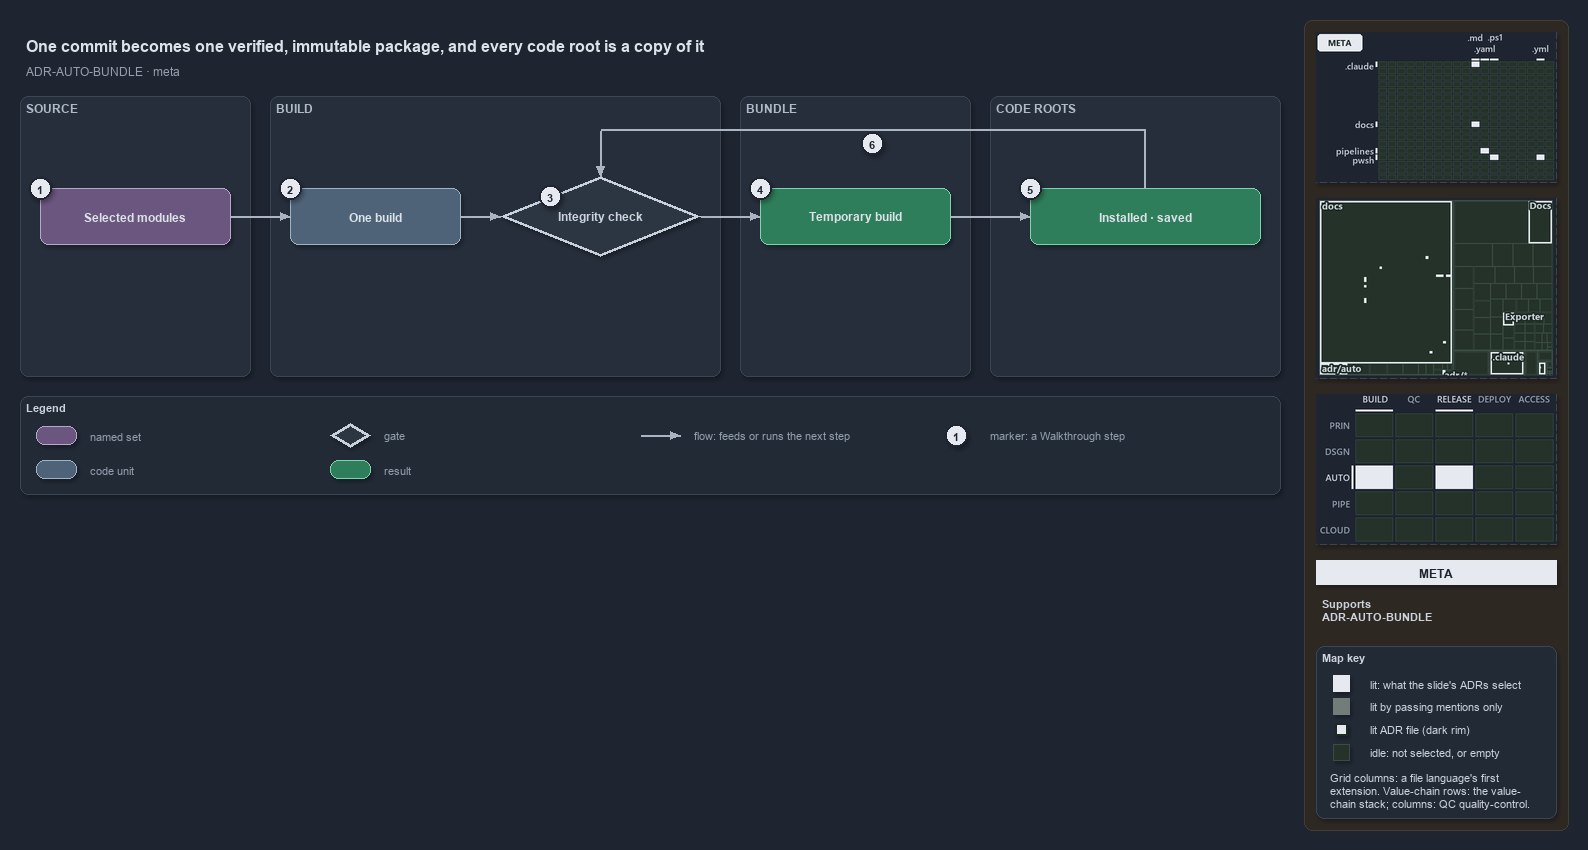

The diagram above was exported from draw.io. Its source (the exported page's mxGraphModel, read from the mxfile embedded in the PNG):
<mxGraphModel dx="1024" dy="768" grid="0" gridSize="10" guides="1" tooltips="1" connect="1" arrows="1" fold="1" page="1" pageScale="1" pageWidth="1572" pageHeight="600" background="#1E2430" math="0" shadow="1">
  <root>
    <mxCell id="0" />
    <mxCell id="1" parent="0" />
    <mxCell id="sidebar-bg" value="" style="rounded=1;arcSize=2;html=1;fillColor=#2E2823;strokeColor=#453C33;shadow=0;" vertex="1" parent="1">
      <mxGeometry x="1304" y="4" width="264" height="810" as="geometry" />
    </mxCell>
    <mxCell id="title" value="One commit becomes one verified, immutable package, and every code root is a copy of it" style="text;html=1;align=left;verticalAlign=middle;fontSize=16;fontStyle=1;fontColor=#DDE2E9;" vertex="1" parent="1">
      <mxGeometry x="20" y="14" width="1260" height="30" as="geometry" />
    </mxCell>
    <mxCell id="subtitle" value="ADR-AUTO-BUNDLE &amp;#183; meta" style="text;html=1;align=left;verticalAlign=middle;fontSize=12;fontColor=#949FAE;" vertex="1" parent="1">
      <mxGeometry x="20" y="44" width="1240" height="20" as="geometry" />
    </mxCell>
    <mxCell id="band-source" value="SOURCE" style="rounded=1;html=1;arcSize=3;fillColor=#262E3B;strokeColor=#3A4555;verticalAlign=top;align=left;spacingLeft=8;fontStyle=1;fontSize=12;fontColor=#B0BAC7;" vertex="1" parent="1">
      <mxGeometry x="20" y="80" width="230" height="280" as="geometry" />
    </mxCell>
    <mxCell id="band-build" value="BUILD" style="rounded=1;html=1;arcSize=3;fillColor=#262E3B;strokeColor=#3A4555;verticalAlign=top;align=left;spacingLeft=8;fontStyle=1;fontSize=12;fontColor=#B0BAC7;" vertex="1" parent="1">
      <mxGeometry x="270" y="80" width="450" height="280" as="geometry" />
    </mxCell>
    <mxCell id="band-bundle" value="BUNDLE" style="rounded=1;html=1;arcSize=3;fillColor=#262E3B;strokeColor=#3A4555;verticalAlign=top;align=left;spacingLeft=8;fontStyle=1;fontSize=12;fontColor=#B0BAC7;" vertex="1" parent="1">
      <mxGeometry x="740" y="80" width="230" height="280" as="geometry" />
    </mxCell>
    <mxCell id="band-roots" value="CODE ROOTS" style="rounded=1;html=1;arcSize=3;fillColor=#262E3B;strokeColor=#3A4555;verticalAlign=top;align=left;spacingLeft=8;fontStyle=1;fontSize=12;fontColor=#B0BAC7;" vertex="1" parent="1">
      <mxGeometry x="990" y="80" width="290" height="280" as="geometry" />
    </mxCell>
    <mxCell id="g-selected" value="&lt;b&gt;Selected modules&lt;/b&gt;" style="rounded=1;whiteSpace=wrap;html=1;arcSize=20;fillColor=#6A567E;strokeColor=#B9A6CC;fontColor=#DDE2E9;fontSize=12;" vertex="1" parent="1">
      <mxGeometry x="40" y="172" width="190" height="56" as="geometry" />
    </mxCell>
    <mxCell id="g-build" value="&lt;b&gt;One build&lt;/b&gt;" style="rounded=1;whiteSpace=wrap;html=1;arcSize=20;fillColor=#4E6378;strokeColor=#9FB3C8;fontColor=#DDE2E9;fontSize=12;" vertex="1" parent="1">
      <mxGeometry x="290" y="172" width="170" height="56" as="geometry" />
    </mxCell>
    <mxCell id="g-check" value="&lt;b&gt;Integrity check&lt;/b&gt;" style="rhombus;whiteSpace=wrap;html=1;fillColor=#2C3542;strokeColor=#C7D0DB;strokeWidth=3;fontSize=12;fontColor=#CDD3DC;" vertex="1" parent="1">
      <mxGeometry x="500" y="160" width="200" height="80" as="geometry" />
    </mxCell>
    <mxCell id="g-temporary" value="&lt;b&gt;Temporary build&lt;/b&gt;" style="rounded=1;whiteSpace=wrap;html=1;arcSize=20;fillColor=#2E7D5B;strokeColor=#7FD3AE;fontColor=#DDE2E9;fontSize=12;" vertex="1" parent="1">
      <mxGeometry x="760" y="172" width="190" height="56" as="geometry" />
    </mxCell>
    <mxCell id="g-copies" value="&lt;b&gt;Installed &amp;#183; saved&lt;/b&gt;" style="rounded=1;whiteSpace=wrap;html=1;arcSize=20;fillColor=#2E7D5B;strokeColor=#7FD3AE;fontColor=#DDE2E9;fontSize=12;" vertex="1" parent="1">
      <mxGeometry x="1030" y="172" width="230" height="56" as="geometry" />
    </mxCell>
    <mxCell id="p-edge-selected-build-a" value="" style="text;html=1;strokeColor=none;fillColor=none;" vertex="1" parent="1">
      <mxGeometry x="230" y="200" width="1" height="1" as="geometry" />
    </mxCell>
    <mxCell id="p-edge-selected-build-b" value="" style="text;html=1;strokeColor=none;fillColor=none;" vertex="1" parent="1">
      <mxGeometry x="290" y="200" width="1" height="1" as="geometry" />
    </mxCell>
    <mxCell id="edge-selected-build" value="" style="edgeStyle=orthogonalEdgeStyle;rounded=1;html=1;fontSize=10;endArrow=block;strokeColor=#AAB4C3;fontColor=#CDD3DC;shadow=0;" edge="1" parent="1" source="p-edge-selected-build-a" target="p-edge-selected-build-b">
      <mxGeometry relative="1" as="geometry" />
    </mxCell>
    <mxCell id="p-edge-build-check-a" value="" style="text;html=1;strokeColor=none;fillColor=none;" vertex="1" parent="1">
      <mxGeometry x="460" y="200" width="1" height="1" as="geometry" />
    </mxCell>
    <mxCell id="p-edge-build-check-b" value="" style="text;html=1;strokeColor=none;fillColor=none;" vertex="1" parent="1">
      <mxGeometry x="500" y="200" width="1" height="1" as="geometry" />
    </mxCell>
    <mxCell id="edge-build-check" value="" style="edgeStyle=orthogonalEdgeStyle;rounded=1;html=1;fontSize=10;endArrow=block;strokeColor=#AAB4C3;fontColor=#CDD3DC;shadow=0;" edge="1" parent="1" source="p-edge-build-check-a" target="p-edge-build-check-b">
      <mxGeometry relative="1" as="geometry" />
    </mxCell>
    <mxCell id="p-edge-check-temporary-a" value="" style="text;html=1;strokeColor=none;fillColor=none;" vertex="1" parent="1">
      <mxGeometry x="700" y="200" width="1" height="1" as="geometry" />
    </mxCell>
    <mxCell id="p-edge-check-temporary-b" value="" style="text;html=1;strokeColor=none;fillColor=none;" vertex="1" parent="1">
      <mxGeometry x="760" y="200" width="1" height="1" as="geometry" />
    </mxCell>
    <mxCell id="edge-check-temporary" value="" style="edgeStyle=orthogonalEdgeStyle;rounded=1;html=1;fontSize=10;endArrow=block;strokeColor=#AAB4C3;fontColor=#CDD3DC;shadow=0;" edge="1" parent="1" source="p-edge-check-temporary-a" target="p-edge-check-temporary-b">
      <mxGeometry relative="1" as="geometry" />
    </mxCell>
    <mxCell id="p-edge-temporary-copies-a" value="" style="text;html=1;strokeColor=none;fillColor=none;" vertex="1" parent="1">
      <mxGeometry x="950" y="200" width="1" height="1" as="geometry" />
    </mxCell>
    <mxCell id="p-edge-temporary-copies-b" value="" style="text;html=1;strokeColor=none;fillColor=none;" vertex="1" parent="1">
      <mxGeometry x="1030" y="200" width="1" height="1" as="geometry" />
    </mxCell>
    <mxCell id="edge-temporary-copies" value="" style="edgeStyle=orthogonalEdgeStyle;rounded=1;html=1;fontSize=10;endArrow=block;strokeColor=#AAB4C3;fontColor=#CDD3DC;shadow=0;" edge="1" parent="1" source="p-edge-temporary-copies-a" target="p-edge-temporary-copies-b">
      <mxGeometry relative="1" as="geometry" />
    </mxCell>
    <mxCell id="p-edge-copies-check-0" value="" style="text;html=1;strokeColor=none;fillColor=none;" vertex="1" parent="1">
      <mxGeometry x="1145" y="172" width="1" height="1" as="geometry" />
    </mxCell>
    <mxCell id="p-edge-copies-check-1" value="" style="text;html=1;strokeColor=none;fillColor=none;" vertex="1" parent="1">
      <mxGeometry x="1145" y="114" width="1" height="1" as="geometry" />
    </mxCell>
    <mxCell id="p-edge-copies-check-2" value="" style="text;html=1;strokeColor=none;fillColor=none;" vertex="1" parent="1">
      <mxGeometry x="600" y="114" width="1" height="1" as="geometry" />
    </mxCell>
    <mxCell id="p-edge-copies-check-3" value="" style="text;html=1;strokeColor=none;fillColor=none;" vertex="1" parent="1">
      <mxGeometry x="600" y="160" width="1" height="1" as="geometry" />
    </mxCell>
    <mxCell id="edge-copies-check-seg1" value="" style="edgeStyle=orthogonalEdgeStyle;rounded=1;html=1;fontSize=10;endArrow=none;strokeColor=#AAB4C3;fontColor=#CDD3DC;shadow=0;" edge="1" parent="1" source="p-edge-copies-check-0" target="p-edge-copies-check-1">
      <mxGeometry relative="1" as="geometry" />
    </mxCell>
    <mxCell id="edge-copies-check-seg2" value="" style="edgeStyle=orthogonalEdgeStyle;rounded=1;html=1;fontSize=10;endArrow=none;strokeColor=#AAB4C3;fontColor=#CDD3DC;shadow=0;" edge="1" parent="1" source="p-edge-copies-check-1" target="p-edge-copies-check-2">
      <mxGeometry relative="1" as="geometry" />
    </mxCell>
    <mxCell id="edge-copies-check" value="" style="edgeStyle=orthogonalEdgeStyle;rounded=1;html=1;fontSize=10;endArrow=block;strokeColor=#AAB4C3;fontColor=#CDD3DC;shadow=0;" edge="1" parent="1" source="p-edge-copies-check-2" target="p-edge-copies-check-3">
      <mxGeometry relative="1" as="geometry" />
    </mxCell>
    <mxCell id="mark-1" value="1" style="ellipse;html=1;fillColor=#E6EAF0;strokeColor=#1E2430;strokeWidth=2;fontColor=#1E2430;fontStyle=1;fontSize=11;" vertex="1" parent="1">
      <mxGeometry x="29" y="161" width="22" height="22" as="geometry" />
    </mxCell>
    <mxCell id="mark-2" value="2" style="ellipse;html=1;fillColor=#E6EAF0;strokeColor=#1E2430;strokeWidth=2;fontColor=#1E2430;fontStyle=1;fontSize=11;" vertex="1" parent="1">
      <mxGeometry x="279" y="161" width="22" height="22" as="geometry" />
    </mxCell>
    <mxCell id="mark-3" value="3" style="ellipse;html=1;fillColor=#E6EAF0;strokeColor=#1E2430;strokeWidth=2;fontColor=#1E2430;fontStyle=1;fontSize=11;" vertex="1" parent="1">
      <mxGeometry x="539.0" y="169.0" width="22" height="22" as="geometry" />
    </mxCell>
    <mxCell id="mark-4" value="4" style="ellipse;html=1;fillColor=#E6EAF0;strokeColor=#1E2430;strokeWidth=2;fontColor=#1E2430;fontStyle=1;fontSize=11;" vertex="1" parent="1">
      <mxGeometry x="749" y="161" width="22" height="22" as="geometry" />
    </mxCell>
    <mxCell id="mark-5" value="5" style="ellipse;html=1;fillColor=#E6EAF0;strokeColor=#1E2430;strokeWidth=2;fontColor=#1E2430;fontStyle=1;fontSize=11;" vertex="1" parent="1">
      <mxGeometry x="1019" y="161" width="22" height="22" as="geometry" />
    </mxCell>
    <mxCell id="mark-6" value="6" style="ellipse;html=1;fillColor=#E6EAF0;strokeColor=#1E2430;strokeWidth=2;fontColor=#1E2430;fontStyle=1;fontSize=11;" vertex="1" parent="1">
      <mxGeometry x="861" y="116" width="22" height="22" as="geometry" />
    </mxCell>
    <mxCell id="legend" value="&lt;b&gt;Legend&lt;/b&gt;" style="rounded=1;whiteSpace=wrap;html=1;arcSize=6;fillColor=#222A36;strokeColor=#3A4555;align=left;verticalAlign=top;spacing=8;fontSize=11;fontColor=#CDD3DC;" vertex="1" parent="1">
      <mxGeometry x="20" y="380" width="1260" height="98" as="geometry" />
    </mxCell>
    <mxCell id="legend-1-1" value="" style="rounded=1;whiteSpace=wrap;html=1;arcSize=20;fillColor=#6A567E;strokeColor=#B9A6CC;fontColor=#DDE2E9;" vertex="1" parent="1">
      <mxGeometry x="36" y="410" width="40" height="18" as="geometry" />
    </mxCell>
    <mxCell id="legend-1-1-text" value="named set" style="text;html=1;align=left;verticalAlign=middle;fontSize=11;fontColor=#949FAE;" vertex="1" parent="1">
      <mxGeometry x="84" y="409" width="240" height="20" as="geometry" />
    </mxCell>
    <mxCell id="legend-1-2" value="" style="rounded=1;whiteSpace=wrap;html=1;arcSize=20;fillColor=#4E6378;strokeColor=#9FB3C8;fontColor=#DDE2E9;" vertex="1" parent="1">
      <mxGeometry x="36" y="444" width="40" height="18" as="geometry" />
    </mxCell>
    <mxCell id="legend-1-2-text" value="code unit" style="text;html=1;align=left;verticalAlign=middle;fontSize=11;fontColor=#949FAE;" vertex="1" parent="1">
      <mxGeometry x="84" y="443" width="240" height="20" as="geometry" />
    </mxCell>
    <mxCell id="legend-2-1" value="" style="rhombus;whiteSpace=wrap;html=1;fillColor=#2C3542;strokeColor=#C7D0DB;strokeWidth=3;fontColor=#CDD3DC;" vertex="1" parent="1">
      <mxGeometry x="330" y="407" width="40" height="24" as="geometry" />
    </mxCell>
    <mxCell id="legend-2-1-text" value="gate" style="text;html=1;align=left;verticalAlign=middle;fontSize=11;fontColor=#949FAE;" vertex="1" parent="1">
      <mxGeometry x="378" y="409" width="240" height="20" as="geometry" />
    </mxCell>
    <mxCell id="legend-2-2" value="" style="rounded=1;whiteSpace=wrap;html=1;arcSize=20;fillColor=#2E7D5B;strokeColor=#7FD3AE;fontColor=#DDE2E9;" vertex="1" parent="1">
      <mxGeometry x="330" y="444" width="40" height="18" as="geometry" />
    </mxCell>
    <mxCell id="legend-2-2-text" value="result" style="text;html=1;align=left;verticalAlign=middle;fontSize=11;fontColor=#949FAE;" vertex="1" parent="1">
      <mxGeometry x="378" y="443" width="240" height="20" as="geometry" />
    </mxCell>
    <mxCell id="legend-3-1-a" value="" style="text;html=1;strokeColor=none;fillColor=none;" vertex="1" parent="1">
      <mxGeometry x="640" y="419" width="1" height="1" as="geometry" />
    </mxCell>
    <mxCell id="legend-3-1-b" value="" style="text;html=1;strokeColor=none;fillColor=none;" vertex="1" parent="1">
      <mxGeometry x="680" y="419" width="1" height="1" as="geometry" />
    </mxCell>
    <mxCell id="legend-3-1" value="" style="edgeStyle=orthogonalEdgeStyle;rounded=1;html=1;fontSize=10;endArrow=block;strokeColor=#AAB4C3;fontColor=#CDD3DC;shadow=0;" edge="1" parent="1" source="legend-3-1-a" target="legend-3-1-b">
      <mxGeometry relative="1" as="geometry" />
    </mxCell>
    <mxCell id="legend-3-1-text" value="flow: feeds or runs the next step" style="text;html=1;align=left;verticalAlign=middle;fontSize=11;fontColor=#949FAE;" vertex="1" parent="1">
      <mxGeometry x="688" y="409" width="240" height="20" as="geometry" />
    </mxCell>
    <mxCell id="legend-4-1" value="1" style="ellipse;html=1;fillColor=#E6EAF0;strokeColor=#1E2430;strokeWidth=2;fontColor=#1E2430;fontStyle=1;fontSize=11;" vertex="1" parent="1">
      <mxGeometry x="945" y="408" width="22" height="22" as="geometry" />
    </mxCell>
    <mxCell id="legend-4-1-text" value="marker: a Walkthrough step" style="text;html=1;align=left;verticalAlign=middle;fontSize=11;fontColor=#949FAE;" vertex="1" parent="1">
      <mxGeometry x="984" y="409" width="240" height="20" as="geometry" />
    </mxCell>
    <mxCell id="minimap-grid" value="" style="shape=image;html=1;imageAspect=0;aspect=fixed;verticalLabelPosition=bottom;strokeColor=#3A4555;dashed=1;fillColor=#222A36;image=data:image/png,(base64 omitted: 10524 chars);" vertex="1" parent="1">
      <mxGeometry x="1316" y="16" width="240" height="150" as="geometry" />
    </mxCell>
    <mxCell id="minimap-tree" value="" style="shape=image;html=1;imageAspect=0;aspect=fixed;verticalLabelPosition=bottom;strokeColor=#3A4555;dashed=1;fillColor=#222A36;image=data:image/png,(base64 omitted: 13816 chars);" vertex="1" parent="1">
      <mxGeometry x="1316" y="182" width="240" height="180" as="geometry" />
    </mxCell>
    <mxCell id="minimap-chain" value="" style="shape=image;html=1;imageAspect=0;aspect=fixed;verticalLabelPosition=bottom;strokeColor=#3A4555;dashed=1;fillColor=#222A36;image=data:image/png,(base64 omitted: 13200 chars);" vertex="1" parent="1">
      <mxGeometry x="1316" y="378" width="240" height="150" as="geometry" />
    </mxCell>
    <mxCell id="lens-badge" value="META" style="rounded=0;whiteSpace=wrap;html=1;align=center;verticalAlign=middle;fontSize=12;fontStyle=1;fontColor=#1E2430;fillColor=#E6EAF0;strokeColor=none;" vertex="1" parent="1">
      <mxGeometry x="1316" y="544" width="240" height="24" as="geometry" />
    </mxCell>
    <mxCell id="supports" value="&lt;b&gt;Supports&lt;/b&gt;&lt;br&gt;ADR-AUTO-BUNDLE" style="text;html=1;whiteSpace=wrap;align=left;verticalAlign=top;fontSize=11;fontColor=#CDD3DC;" vertex="1" parent="1">
      <mxGeometry x="1316" y="576" width="240" height="46" as="geometry" />
    </mxCell>
    <mxCell id="mapkey" value="&lt;b&gt;Map key&lt;/b&gt;" style="rounded=1;arcSize=6;whiteSpace=wrap;html=1;align=left;verticalAlign=top;fontSize=11;fontColor=#CDD3DC;fillColor=#222A36;strokeColor=#3A4555;spacingLeft=8;spacingTop=2;" vertex="1" parent="1">
      <mxGeometry x="1316" y="630" width="240" height="172" as="geometry" />
    </mxCell>
    <mxCell id="mapkey-lit" value="" style="rounded=0;html=1;fillColor=#E6EAF0;strokeColor=#E6EAF0;" vertex="1" parent="1">
      <mxGeometry x="1333.0" y="659.0" width="16" height="16" as="geometry" />
    </mxCell>
    <mxCell id="mapkey-lit-text" value="lit: what the slide's ADRs select" style="text;html=1;align=left;verticalAlign=middle;fontSize=11;fontColor=#CDD3DC;" vertex="1" parent="1">
      <mxGeometry x="1364" y="657" width="184" height="20" as="geometry" />
    </mxCell>
    <mxCell id="mapkey-touched" value="" style="rounded=0;html=1;fillColor=#727C79;strokeColor=#727C79;" vertex="1" parent="1">
      <mxGeometry x="1333.0" y="682.0" width="16" height="16" as="geometry" />
    </mxCell>
    <mxCell id="mapkey-touched-text" value="lit by passing mentions only" style="text;html=1;align=left;verticalAlign=middle;fontSize=11;fontColor=#CDD3DC;" vertex="1" parent="1">
      <mxGeometry x="1364" y="680" width="184" height="20" as="geometry" />
    </mxCell>
    <mxCell id="mapkey-adr" value="" style="rounded=0;html=1;fillColor=#E6EAF0;strokeColor=#1C2A24;strokeWidth=2;" vertex="1" parent="1">
      <mxGeometry x="1335.0" y="707.0" width="12" height="12" as="geometry" />
    </mxCell>
    <mxCell id="mapkey-adr-text" value="lit ADR file (dark rim)" style="text;html=1;align=left;verticalAlign=middle;fontSize=11;fontColor=#CDD3DC;" vertex="1" parent="1">
      <mxGeometry x="1364" y="703" width="184" height="20" as="geometry" />
    </mxCell>
    <mxCell id="mapkey-idle" value="" style="rounded=0;html=1;fillColor=#243229;strokeColor=#3B4D43;" vertex="1" parent="1">
      <mxGeometry x="1333.0" y="728.0" width="16" height="16" as="geometry" />
    </mxCell>
    <mxCell id="mapkey-idle-text" value="idle: not selected, or empty" style="text;html=1;align=left;verticalAlign=middle;fontSize=11;fontColor=#CDD3DC;" vertex="1" parent="1">
      <mxGeometry x="1364" y="726" width="184" height="20" as="geometry" />
    </mxCell>
    <mxCell id="mapkey-codes" value="Grid columns: a file language's first&lt;br&gt;extension. Value-chain rows: the value-&lt;br&gt;chain stack; columns: QC quality-control." style="text;html=1;align=left;verticalAlign=top;whiteSpace=wrap;fontSize=11;fontColor=#CDD3DC;" vertex="1" parent="1">
      <mxGeometry x="1324" y="750" width="224" height="46" as="geometry" />
    </mxCell>
  </root>
</mxGraphModel>